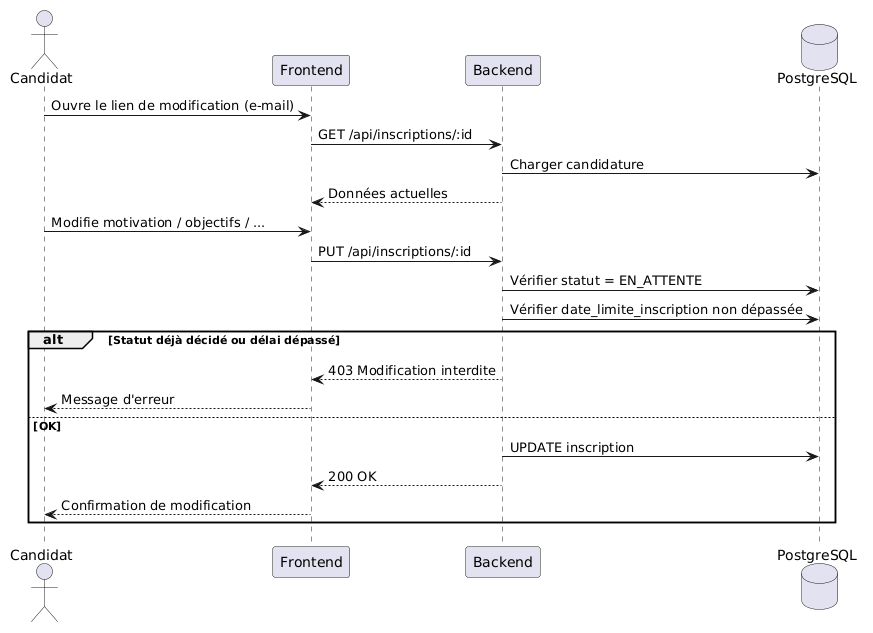

The diagram above was rendered by PlantUML. Its source (embedded in the PNG):
@startuml
actor Candidat
participant "Frontend" as FE
participant "Backend" as BE
database "PostgreSQL" as DB

Candidat -> FE : Ouvre le lien de modification (e-mail)
FE -> BE : GET /api/inscriptions/:id
BE -> DB : Charger candidature
BE --> FE : Données actuelles

Candidat -> FE : Modifie motivation / objectifs / ...
FE -> BE : PUT /api/inscriptions/:id

BE -> DB : Vérifier statut = EN_ATTENTE
BE -> DB : Vérifier date_limite_inscription non dépassée

alt Statut déjà décidé ou délai dépassé
  BE --> FE : 403 Modification interdite
  FE --> Candidat : Message d'erreur
else OK
  BE -> DB : UPDATE inscription
  BE --> FE : 200 OK
  FE --> Candidat : Confirmation de modification
end
@enduml